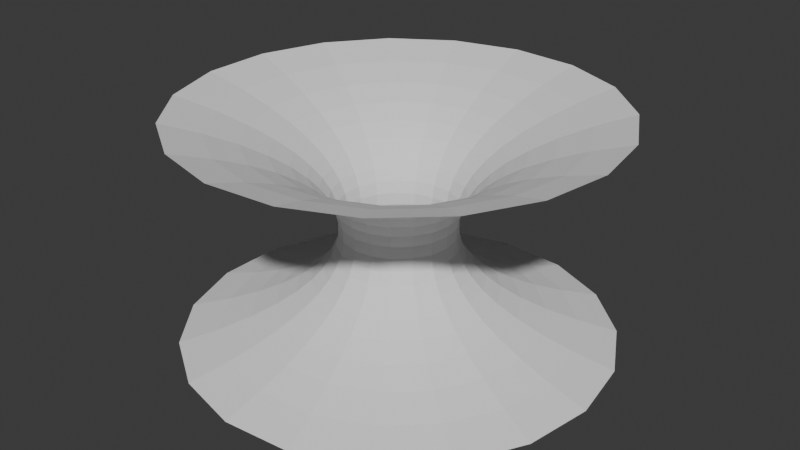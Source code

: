 # Source: katenoid.blend  (saved by Blender 4.1.24; exported with 4.5.12 LTS)
import bpy
from mathutils import Matrix  # noqa: F401  (used for matrix-valued properties, if any)

bpy.ops.wm.read_factory_settings(use_empty=True)
scene = bpy.context.scene
scene.name = 'Scene'

# ---- collections
col_collection = bpy.data.collections.new('Collection'); scene.collection.children.link(col_collection)

# ---- world
world_world = bpy.data.worlds.new('World'); scene.world = world_world
world_world.use_nodes = True; world_world.node_tree.nodes.clear()
_N = world_world.node_tree.nodes; _L = world_world.node_tree.links
n0 = _N.new('ShaderNodeOutputWorld'); n0.name = 'World Output'; n0.location = (300, 300)
n1 = _N.new('ShaderNodeBackground'); n1.name = 'Background'; n1.location = (10, 300)
n1.inputs[0].default_value = (0.05088, 0.05088, 0.05088, 1.0)
_L.new(n1.outputs[0], n0.inputs[0])
n0.is_active_output = True
world_world.color = (0.05088, 0.05088, 0.05088)
world_world.use_sun_shadow = False
world_world.sun_shadow_jitter_overblur = 0.0

# ---- meshes
me_catenoidmesh = bpy.data.meshes.new('CatenoidMesh')
me_catenoidmesh.from_pydata([(3.762, 0.0, -2.0), (3.077, 0.0, -1.789), (2.528, 0.0, -1.579), (2.092, 0.0, -1.368), (1.749, 0.0, -1.158), (1.483, 0.0, -0.9474), (1.284, 0.0, -0.7368), (1.142, 0.0, -0.5263), (1.05, 0.0, -0.3158), (1.006, 0.0, -0.1053), (1.006, 0.0, 0.1053), (1.05, 0.0, 0.3158), (1.142, 0.0, 0.5263), (1.284, 0.0, 0.7368), (1.483, 0.0, 0.9474), (1.749, 0.0, 1.158), (2.092, 0.0, 1.368), (2.528, 0.0, 1.579), (3.077, 0.0, 1.789), (3.762, 0.0, 2.0), (3.558, 1.222, -2.0), (2.91, 0.999, -1.789), (2.391, 0.8208, -1.579), (1.978, 0.6792, -1.368), (1.654, 0.5678, -1.158), (1.403, 0.4816, -0.9474), (1.214, 0.4169, -0.7368), (1.08, 0.3707, -0.5263), (0.9934, 0.341, -0.3158), (0.9511, 0.3265, -0.1053), (0.9511, 0.3265, 0.1053), (0.9934, 0.341, 0.3158), (1.08, 0.3707, 0.5263), (1.214, 0.4169, 0.7368), (1.403, 0.4816, 0.9474), (1.654, 0.5678, 1.158), (1.978, 0.6792, 1.368), (2.391, 0.8208, 1.579), (2.91, 0.999, 1.789), (3.558, 1.222, 2.0), (2.969, 2.311, -2.0), (2.428, 1.89, -1.789), (1.995, 1.553, -1.579), (1.651, 1.285, -1.368), (1.38, 1.074, -1.158), (1.171, 0.9111, -0.9474), (1.013, 0.7886, -0.7368), (0.901, 0.7013, -0.5263), (0.8288, 0.6451, -0.3158), (0.7935, 0.6176, -0.1053), (0.7935, 0.6176, 0.1053), (0.8288, 0.6451, 0.3158), (0.901, 0.7013, 0.5263), (1.013, 0.7886, 0.7368), (1.171, 0.9111, 0.9474), (1.38, 1.074, 1.158), (1.651, 1.285, 1.368), (1.995, 1.553, 1.579), (2.428, 1.89, 1.789), (2.969, 2.311, 2.0), (2.058, 3.15, -2.0), (1.683, 2.576, -1.789), (1.383, 2.116, -1.579), (1.144, 1.751, -1.368), (0.9564, 1.464, -1.158), (0.8113, 1.242, -0.9474), (0.7023, 1.075, -0.7368), (0.6245, 0.9558, -0.5263), (0.5744, 0.8793, -0.3158), (0.55, 0.8418, -0.1053), (0.55, 0.8418, 0.1053), (0.5744, 0.8793, 0.3158), (0.6245, 0.9558, 0.5263), (0.7023, 1.075, 0.7368), (0.8113, 1.242, 0.9474), (0.9564, 1.464, 1.158), (1.144, 1.751, 1.368), (1.383, 2.116, 1.579), (1.683, 2.576, 1.789), (2.058, 3.15, 2.0), (0.9236, 3.647, -2.0), (0.7553, 2.983, -1.789), (0.6206, 2.451, -1.579), (0.5135, 2.028, -1.368), (0.4293, 1.695, -1.158), (0.3641, 1.438, -0.9474), (0.3152, 1.245, -0.7368), (0.2803, 1.107, -0.5263), (0.2578, 1.018, -0.3158), (0.2468, 0.9748, -0.1053), (0.2468, 0.9748, 0.1053), (0.2578, 1.018, 0.3158), (0.2803, 1.107, 0.5263), (0.3152, 1.245, 0.7368), (0.3641, 1.438, 0.9474), (0.4293, 1.695, 1.158), (0.5135, 2.028, 1.368), (0.6206, 2.451, 1.579), (0.7553, 2.983, 1.789), (0.9236, 3.647, 2.0), (-0.3107, 3.749, -2.0), (-0.2541, 3.066, -1.789), (-0.2088, 2.519, -1.579), (-0.1727, 2.085, -1.368), (-0.1444, 1.743, -1.158), (-0.1225, 1.478, -0.9474), (-0.106, 1.28, -0.7368), (-0.09428, 1.138, -0.5263), (-0.08673, 1.047, -0.3158), (-0.08304, 1.002, -0.1053), (-0.08304, 1.002, 0.1053), (-0.08673, 1.047, 0.3158), (-0.09428, 1.138, 0.5263), (-0.106, 1.28, 0.7368), (-0.1225, 1.478, 0.9474), (-0.1444, 1.743, 1.158), (-0.1727, 2.085, 1.368), (-0.2088, 2.519, 1.579), (-0.2541, 3.066, 1.789), (-0.3107, 3.749, 2.0), (-1.511, 3.445, -2.0), (-1.236, 2.818, -1.789), (-1.015, 2.315, -1.579), (-0.8403, 1.916, -1.368), (-0.7024, 1.601, -1.158), (-0.5958, 1.358, -0.9474), (-0.5158, 1.176, -0.7368), (-0.4586, 1.046, -0.5263), (-0.4219, 0.9618, -0.3158), (-0.4039, 0.9209, -0.1053), (-0.4039, 0.9209, 0.1053), (-0.4219, 0.9618, 0.3158), (-0.4586, 1.046, 0.5263), (-0.5158, 1.176, 0.7368), (-0.5958, 1.358, 0.9474), (-0.7024, 1.601, 1.158), (-0.8403, 1.916, 1.368), (-1.015, 2.315, 1.579), (-1.236, 2.818, 1.789), (-1.511, 3.445, 2.0), (-2.548, 2.768, -2.0), (-2.084, 2.264, -1.789), (-1.712, 1.86, -1.579), (-1.417, 1.539, -1.368), (-1.184, 1.287, -1.158), (-1.005, 1.091, -0.9474), (-0.8696, 0.9447, -0.7368), (-0.7733, 0.84, -0.5263), (-0.7113, 0.7727, -0.3158), (-0.681, 0.7398, -0.1053), (-0.681, 0.7398, 0.1053), (-0.7113, 0.7727, 0.3158), (-0.7733, 0.84, 0.5263), (-0.8696, 0.9447, 0.7368), (-1.005, 1.091, 0.9474), (-1.184, 1.287, 1.158), (-1.417, 1.539, 1.368), (-1.712, 1.86, 1.579), (-2.084, 2.264, 1.789), (-2.548, 2.768, 2.0), (-3.309, 1.791, -2.0), (-2.706, 1.464, -1.789), (-2.223, 1.203, -1.579), (-1.84, 0.9956, -1.368), (-1.538, 0.8323, -1.158), (-1.305, 0.706, -0.9474), (-1.129, 0.6111, -0.7368), (-1.004, 0.5434, -0.5263), (-0.9237, 0.4999, -0.3158), (-0.8844, 0.4786, -0.1053), (-0.8844, 0.4786, 0.1053), (-0.9237, 0.4999, 0.3158), (-1.004, 0.5434, 0.5263), (-1.129, 0.6111, 0.7368), (-1.305, 0.706, 0.9474), (-1.538, 0.8323, 1.158), (-1.84, 0.9956, 1.368), (-2.223, 1.203, 1.579), (-2.706, 1.464, 1.789), (-3.309, 1.791, 2.0), (-3.711, 0.6192, -2.0), (-3.035, 0.5064, -1.789), (-2.494, 0.4161, -1.579), (-2.063, 0.3443, -1.368), (-1.725, 0.2878, -1.158), (-1.463, 0.2441, -0.9474), (-1.266, 0.2113, -0.7368), (-1.126, 0.1879, -0.5263), (-1.036, 0.1729, -0.3158), (-0.9918, 0.1655, -0.1053), (-0.9918, 0.1655, 0.1053), (-1.036, 0.1729, 0.3158), (-1.126, 0.1879, 0.5263), (-1.266, 0.2113, 0.7368), (-1.463, 0.2441, 0.9474), (-1.725, 0.2878, 1.158), (-2.063, 0.3443, 1.368), (-2.494, 0.4161, 1.579), (-3.035, 0.5064, 1.789), (-3.711, 0.6192, 2.0), (-3.711, -0.6192, -2.0), (-3.035, -0.5064, -1.789), (-2.494, -0.4161, -1.579), (-2.063, -0.3443, -1.368), (-1.725, -0.2878, -1.158), (-1.463, -0.2441, -0.9474), (-1.266, -0.2113, -0.7368), (-1.126, -0.1879, -0.5263), (-1.036, -0.1729, -0.3158), (-0.9918, -0.1655, -0.1053), (-0.9918, -0.1655, 0.1053), (-1.036, -0.1729, 0.3158), (-1.126, -0.1879, 0.5263), (-1.266, -0.2113, 0.7368), (-1.463, -0.2441, 0.9474), (-1.725, -0.2878, 1.158), (-2.063, -0.3443, 1.368), (-2.494, -0.4161, 1.579), (-3.035, -0.5064, 1.789), (-3.711, -0.6192, 2.0), (-3.309, -1.791, -2.0), (-2.706, -1.464, -1.789), (-2.223, -1.203, -1.579), (-1.84, -0.9956, -1.368), (-1.538, -0.8323, -1.158), (-1.305, -0.706, -0.9474), (-1.129, -0.6111, -0.7368), (-1.004, -0.5434, -0.5263), (-0.9237, -0.4999, -0.3158), (-0.8844, -0.4786, -0.1053), (-0.8844, -0.4786, 0.1053), (-0.9237, -0.4999, 0.3158), (-1.004, -0.5434, 0.5263), (-1.129, -0.6111, 0.7368), (-1.305, -0.706, 0.9474), (-1.538, -0.8323, 1.158), (-1.84, -0.9956, 1.368), (-2.223, -1.203, 1.579), (-2.706, -1.464, 1.789), (-3.309, -1.791, 2.0), (-2.548, -2.768, -2.0), (-2.084, -2.264, -1.789), (-1.712, -1.86, -1.579), (-1.417, -1.539, -1.368), (-1.184, -1.287, -1.158), (-1.005, -1.091, -0.9474), (-0.8696, -0.9447, -0.7368), (-0.7733, -0.84, -0.5263), (-0.7113, -0.7727, -0.3158), (-0.681, -0.7398, -0.1053), (-0.681, -0.7398, 0.1053), (-0.7113, -0.7727, 0.3158), (-0.7733, -0.84, 0.5263), (-0.8696, -0.9447, 0.7368), (-1.005, -1.091, 0.9474), (-1.184, -1.287, 1.158), (-1.417, -1.539, 1.368), (-1.712, -1.86, 1.579), (-2.084, -2.264, 1.789), (-2.548, -2.768, 2.0), (-1.511, -3.445, -2.0), (-1.236, -2.818, -1.789), (-1.015, -2.315, -1.579), (-0.8403, -1.916, -1.368), (-0.7024, -1.601, -1.158), (-0.5958, -1.358, -0.9474), (-0.5158, -1.176, -0.7368), (-0.4586, -1.046, -0.5263), (-0.4219, -0.9618, -0.3158), (-0.4039, -0.9209, -0.1053), (-0.4039, -0.9209, 0.1053), (-0.4219, -0.9618, 0.3158), (-0.4586, -1.046, 0.5263), (-0.5158, -1.176, 0.7368), (-0.5958, -1.358, 0.9474), (-0.7024, -1.601, 1.158), (-0.8403, -1.916, 1.368), (-1.015, -2.315, 1.579), (-1.236, -2.818, 1.789), (-1.511, -3.445, 2.0), (-0.3107, -3.749, -2.0), (-0.2541, -3.066, -1.789), (-0.2088, -2.519, -1.579), (-0.1727, -2.085, -1.368), (-0.1444, -1.743, -1.158), (-0.1225, -1.478, -0.9474), (-0.106, -1.28, -0.7368), (-0.09428, -1.138, -0.5263), (-0.08673, -1.047, -0.3158), (-0.08304, -1.002, -0.1053), (-0.08304, -1.002, 0.1053), (-0.08673, -1.047, 0.3158), (-0.09428, -1.138, 0.5263), (-0.106, -1.28, 0.7368), (-0.1225, -1.478, 0.9474), (-0.1444, -1.743, 1.158), (-0.1727, -2.085, 1.368), (-0.2088, -2.519, 1.579), (-0.2541, -3.066, 1.789), (-0.3107, -3.749, 2.0), (0.9236, -3.647, -2.0), (0.7553, -2.983, -1.789), (0.6206, -2.451, -1.579), (0.5135, -2.028, -1.368), (0.4293, -1.695, -1.158), (0.3641, -1.438, -0.9474), (0.3152, -1.245, -0.7368), (0.2803, -1.107, -0.5263), (0.2578, -1.018, -0.3158), (0.2468, -0.9748, -0.1053), (0.2468, -0.9748, 0.1053), (0.2578, -1.018, 0.3158), (0.2803, -1.107, 0.5263), (0.3152, -1.245, 0.7368), (0.3641, -1.438, 0.9474), (0.4293, -1.695, 1.158), (0.5135, -2.028, 1.368), (0.6206, -2.451, 1.579), (0.7553, -2.983, 1.789), (0.9236, -3.647, 2.0), (2.058, -3.15, -2.0), (1.683, -2.576, -1.789), (1.383, -2.116, -1.579), (1.144, -1.751, -1.368), (0.9564, -1.464, -1.158), (0.8113, -1.242, -0.9474), (0.7023, -1.075, -0.7368), (0.6245, -0.9558, -0.5263), (0.5744, -0.8793, -0.3158), (0.55, -0.8418, -0.1053), (0.55, -0.8418, 0.1053), (0.5744, -0.8793, 0.3158), (0.6245, -0.9558, 0.5263), (0.7023, -1.075, 0.7368), (0.8113, -1.242, 0.9474), (0.9564, -1.464, 1.158), (1.144, -1.751, 1.368), (1.383, -2.116, 1.579), (1.683, -2.576, 1.789), (2.058, -3.15, 2.0), (2.969, -2.311, -2.0), (2.428, -1.89, -1.789), (1.995, -1.553, -1.579), (1.651, -1.285, -1.368), (1.38, -1.074, -1.158), (1.171, -0.9111, -0.9474), (1.013, -0.7886, -0.7368), (0.901, -0.7013, -0.5263), (0.8288, -0.6451, -0.3158), (0.7935, -0.6176, -0.1053), (0.7935, -0.6176, 0.1053), (0.8288, -0.6451, 0.3158), (0.901, -0.7013, 0.5263), (1.013, -0.7886, 0.7368), (1.171, -0.9111, 0.9474), (1.38, -1.074, 1.158), (1.651, -1.285, 1.368), (1.995, -1.553, 1.579), (2.428, -1.89, 1.789), (2.969, -2.311, 2.0), (3.558, -1.222, -2.0), (2.91, -0.999, -1.789), (2.391, -0.8208, -1.579), (1.978, -0.6792, -1.368), (1.654, -0.5678, -1.158), (1.403, -0.4816, -0.9474), (1.214, -0.4169, -0.7368), (1.08, -0.3707, -0.5263), (0.9934, -0.341, -0.3158), (0.9511, -0.3265, -0.1053), (0.9511, -0.3265, 0.1053), (0.9934, -0.341, 0.3158), (1.08, -0.3707, 0.5263), (1.214, -0.4169, 0.7368), (1.403, -0.4816, 0.9474), (1.654, -0.5678, 1.158), (1.978, -0.6792, 1.368), (2.391, -0.8208, 1.579), (2.91, -0.999, 1.789), (3.558, -1.222, 2.0), (3.762, -9.215e-16, -2.0), (3.077, -7.536e-16, -1.789), (2.528, -6.192e-16, -1.579), (2.092, -5.123e-16, -1.368), (1.749, -4.283e-16, -1.158), (1.483, -3.633e-16, -0.9474), (1.284, -3.145e-16, -0.7368), (1.142, -2.796e-16, -0.5263), (1.05, -2.572e-16, -0.3158), (1.006, -2.463e-16, -0.1053), (1.006, -2.463e-16, 0.1053), (1.05, -2.572e-16, 0.3158), (1.142, -2.796e-16, 0.5263), (1.284, -3.145e-16, 0.7368), (1.483, -3.633e-16, 0.9474), (1.749, -4.283e-16, 1.158), (2.092, -5.123e-16, 1.368), (2.528, -6.192e-16, 1.579), (3.077, -7.536e-16, 1.789), (3.762, -9.215e-16, 2.0)], [], [(0, 1, 21, 20), (1, 2, 22, 21), (2, 3, 23, 22), (3, 4, 24, 23), (4, 5, 25, 24), (5, 6, 26, 25), (6, 7, 27, 26), (7, 8, 28, 27), (8, 9, 29, 28), (9, 10, 30, 29), (10, 11, 31, 30), (11, 12, 32, 31), (12, 13, 33, 32), (13, 14, 34, 33), (14, 15, 35, 34), (15, 16, 36, 35), (16, 17, 37, 36), (17, 18, 38, 37), (18, 19, 39, 38), (20, 21, 41, 40), (21, 22, 42, 41), (22, 23, 43, 42), (23, 24, 44, 43), (24, 25, 45, 44), (25, 26, 46, 45), (26, 27, 47, 46), (27, 28, 48, 47), (28, 29, 49, 48), (29, 30, 50, 49), (30, 31, 51, 50), (31, 32, 52, 51), (32, 33, 53, 52), (33, 34, 54, 53), (34, 35, 55, 54), (35, 36, 56, 55), (36, 37, 57, 56), (37, 38, 58, 57), (38, 39, 59, 58), (40, 41, 61, 60), (41, 42, 62, 61), (42, 43, 63, 62), (43, 44, 64, 63), (44, 45, 65, 64), (45, 46, 66, 65), (46, 47, 67, 66), (47, 48, 68, 67), (48, 49, 69, 68), (49, 50, 70, 69), (50, 51, 71, 70), (51, 52, 72, 71), (52, 53, 73, 72), (53, 54, 74, 73), (54, 55, 75, 74), (55, 56, 76, 75), (56, 57, 77, 76), (57, 58, 78, 77), (58, 59, 79, 78), (60, 61, 81, 80), (61, 62, 82, 81), (62, 63, 83, 82), (63, 64, 84, 83), (64, 65, 85, 84), (65, 66, 86, 85), (66, 67, 87, 86), (67, 68, 88, 87), (68, 69, 89, 88), (69, 70, 90, 89), (70, 71, 91, 90), (71, 72, 92, 91), (72, 73, 93, 92), (73, 74, 94, 93), (74, 75, 95, 94), (75, 76, 96, 95), (76, 77, 97, 96), (77, 78, 98, 97), (78, 79, 99, 98), (80, 81, 101, 100), (81, 82, 102, 101), (82, 83, 103, 102), (83, 84, 104, 103), (84, 85, 105, 104), (85, 86, 106, 105), (86, 87, 107, 106), (87, 88, 108, 107), (88, 89, 109, 108), (89, 90, 110, 109), (90, 91, 111, 110), (91, 92, 112, 111), (92, 93, 113, 112), (93, 94, 114, 113), (94, 95, 115, 114), (95, 96, 116, 115), (96, 97, 117, 116), (97, 98, 118, 117), (98, 99, 119, 118), (100, 101, 121, 120), (101, 102, 122, 121), (102, 103, 123, 122), (103, 104, 124, 123), (104, 105, 125, 124), (105, 106, 126, 125), (106, 107, 127, 126), (107, 108, 128, 127), (108, 109, 129, 128), (109, 110, 130, 129), (110, 111, 131, 130), (111, 112, 132, 131), (112, 113, 133, 132), (113, 114, 134, 133), (114, 115, 135, 134), (115, 116, 136, 135), (116, 117, 137, 136), (117, 118, 138, 137), (118, 119, 139, 138), (120, 121, 141, 140), (121, 122, 142, 141), (122, 123, 143, 142), (123, 124, 144, 143), (124, 125, 145, 144), (125, 126, 146, 145), (126, 127, 147, 146), (127, 128, 148, 147), (128, 129, 149, 148), (129, 130, 150, 149), (130, 131, 151, 150), (131, 132, 152, 151), (132, 133, 153, 152), (133, 134, 154, 153), (134, 135, 155, 154), (135, 136, 156, 155), (136, 137, 157, 156), (137, 138, 158, 157), (138, 139, 159, 158), (140, 141, 161, 160), (141, 142, 162, 161), (142, 143, 163, 162), (143, 144, 164, 163), (144, 145, 165, 164), (145, 146, 166, 165), (146, 147, 167, 166), (147, 148, 168, 167), (148, 149, 169, 168), (149, 150, 170, 169), (150, 151, 171, 170), (151, 152, 172, 171), (152, 153, 173, 172), (153, 154, 174, 173), (154, 155, 175, 174), (155, 156, 176, 175), (156, 157, 177, 176), (157, 158, 178, 177), (158, 159, 179, 178), (160, 161, 181, 180), (161, 162, 182, 181), (162, 163, 183, 182), (163, 164, 184, 183), (164, 165, 185, 184), (165, 166, 186, 185), (166, 167, 187, 186), (167, 168, 188, 187), (168, 169, 189, 188), (169, 170, 190, 189), (170, 171, 191, 190), (171, 172, 192, 191), (172, 173, 193, 192), (173, 174, 194, 193), (174, 175, 195, 194), (175, 176, 196, 195), (176, 177, 197, 196), (177, 178, 198, 197), (178, 179, 199, 198), (180, 181, 201, 200), (181, 182, 202, 201), (182, 183, 203, 202), (183, 184, 204, 203), (184, 185, 205, 204), (185, 186, 206, 205), (186, 187, 207, 206), (187, 188, 208, 207), (188, 189, 209, 208), (189, 190, 210, 209), (190, 191, 211, 210), (191, 192, 212, 211), (192, 193, 213, 212), (193, 194, 214, 213), (194, 195, 215, 214), (195, 196, 216, 215), (196, 197, 217, 216), (197, 198, 218, 217), (198, 199, 219, 218), (200, 201, 221, 220), (201, 202, 222, 221), (202, 203, 223, 222), (203, 204, 224, 223), (204, 205, 225, 224), (205, 206, 226, 225), (206, 207, 227, 226), (207, 208, 228, 227), (208, 209, 229, 228), (209, 210, 230, 229), (210, 211, 231, 230), (211, 212, 232, 231), (212, 213, 233, 232), (213, 214, 234, 233), (214, 215, 235, 234), (215, 216, 236, 235), (216, 217, 237, 236), (217, 218, 238, 237), (218, 219, 239, 238), (220, 221, 241, 240), (221, 222, 242, 241), (222, 223, 243, 242), (223, 224, 244, 243), (224, 225, 245, 244), (225, 226, 246, 245), (226, 227, 247, 246), (227, 228, 248, 247), (228, 229, 249, 248), (229, 230, 250, 249), (230, 231, 251, 250), (231, 232, 252, 251), (232, 233, 253, 252), (233, 234, 254, 253), (234, 235, 255, 254), (235, 236, 256, 255), (236, 237, 257, 256), (237, 238, 258, 257), (238, 239, 259, 258), (240, 241, 261, 260), (241, 242, 262, 261), (242, 243, 263, 262), (243, 244, 264, 263), (244, 245, 265, 264), (245, 246, 266, 265), (246, 247, 267, 266), (247, 248, 268, 267), (248, 249, 269, 268), (249, 250, 270, 269), (250, 251, 271, 270), (251, 252, 272, 271), (252, 253, 273, 272), (253, 254, 274, 273), (254, 255, 275, 274), (255, 256, 276, 275), (256, 257, 277, 276), (257, 258, 278, 277), (258, 259, 279, 278), (260, 261, 281, 280), (261, 262, 282, 281), (262, 263, 283, 282), (263, 264, 284, 283), (264, 265, 285, 284), (265, 266, 286, 285), (266, 267, 287, 286), (267, 268, 288, 287), (268, 269, 289, 288), (269, 270, 290, 289), (270, 271, 291, 290), (271, 272, 292, 291), (272, 273, 293, 292), (273, 274, 294, 293), (274, 275, 295, 294), (275, 276, 296, 295), (276, 277, 297, 296), (277, 278, 298, 297), (278, 279, 299, 298), (280, 281, 301, 300), (281, 282, 302, 301), (282, 283, 303, 302), (283, 284, 304, 303), (284, 285, 305, 304), (285, 286, 306, 305), (286, 287, 307, 306), (287, 288, 308, 307), (288, 289, 309, 308), (289, 290, 310, 309), (290, 291, 311, 310), (291, 292, 312, 311), (292, 293, 313, 312), (293, 294, 314, 313), (294, 295, 315, 314), (295, 296, 316, 315), (296, 297, 317, 316), (297, 298, 318, 317), (298, 299, 319, 318), (300, 301, 321, 320), (301, 302, 322, 321), (302, 303, 323, 322), (303, 304, 324, 323), (304, 305, 325, 324), (305, 306, 326, 325), (306, 307, 327, 326), (307, 308, 328, 327), (308, 309, 329, 328), (309, 310, 330, 329), (310, 311, 331, 330), (311, 312, 332, 331), (312, 313, 333, 332), (313, 314, 334, 333), (314, 315, 335, 334), (315, 316, 336, 335), (316, 317, 337, 336), (317, 318, 338, 337), (318, 319, 339, 338), (320, 321, 341, 340), (321, 322, 342, 341), (322, 323, 343, 342), (323, 324, 344, 343), (324, 325, 345, 344), (325, 326, 346, 345), (326, 327, 347, 346), (327, 328, 348, 347), (328, 329, 349, 348), (329, 330, 350, 349), (330, 331, 351, 350), (331, 332, 352, 351), (332, 333, 353, 352), (333, 334, 354, 353), (334, 335, 355, 354), (335, 336, 356, 355), (336, 337, 357, 356), (337, 338, 358, 357), (338, 339, 359, 358), (340, 341, 361, 360), (341, 342, 362, 361), (342, 343, 363, 362), (343, 344, 364, 363), (344, 345, 365, 364), (345, 346, 366, 365), (346, 347, 367, 366), (347, 348, 368, 367), (348, 349, 369, 368), (349, 350, 370, 369), (350, 351, 371, 370), (351, 352, 372, 371), (352, 353, 373, 372), (353, 354, 374, 373), (354, 355, 375, 374), (355, 356, 376, 375), (356, 357, 377, 376), (357, 358, 378, 377), (358, 359, 379, 378), (360, 361, 381, 380), (361, 362, 382, 381), (362, 363, 383, 382), (363, 364, 384, 383), (364, 365, 385, 384), (365, 366, 386, 385), (366, 367, 387, 386), (367, 368, 388, 387), (368, 369, 389, 388), (369, 370, 390, 389), (370, 371, 391, 390), (371, 372, 392, 391), (372, 373, 393, 392), (373, 374, 394, 393), (374, 375, 395, 394), (375, 376, 396, 395), (376, 377, 397, 396), (377, 378, 398, 397), (378, 379, 399, 398)])
me_catenoidmesh.update()

# ---- objects
ob_catenoid = bpy.data.objects.new('Catenoid', me_catenoidmesh)

# ---- transforms, parenting, visibility, modifiers, constraints
ob_catenoid.location = (0.0, 0.0, 0.0)

# ---- collection membership
col_collection.objects.link(ob_catenoid)

# ---- scene / render settings (as saved in the file)
scene.frame_start = 1; scene.frame_end = 250; scene.frame_set(1)
scene.render.engine = 'BLENDER_EEVEE_NEXT'
scene.cycles.sampling_pattern = 'TABULATED_SOBOL'
scene.eevee.ray_tracing_options.trace_max_roughness = 0.0
bpy.context.view_layer.update()

# ---- added for rendering (the .blend has no active camera and no usable light): camera, sun
cam_auto = bpy.data.cameras.new('AutoCamera')
cam_auto.lens = 50.0
cam_auto.sensor_width = 36.0
cam_auto.clip_end = 1000.0
ob_auto_camera = bpy.data.objects.new('AutoCamera', cam_auto)
scene.collection.objects.link(ob_auto_camera)
ob_auto_camera.location = (10.4965, -12.5651, 8.37671)
ob_auto_camera.rotation_euler = (1.09748, -7.21219e-08, 0.694738)
scene.camera = ob_auto_camera
light_auto_sun = bpy.data.lights.new('AutoSun', 'SUN')
light_auto_sun.energy = 3.0
light_auto_sun.angle = 0.0523599
ob_auto_sun = bpy.data.objects.new('AutoSun', light_auto_sun)
scene.collection.objects.link(ob_auto_sun)
ob_auto_sun.rotation_euler = (0.872665, 0.174533, 0.523599)
bpy.context.view_layer.update()
